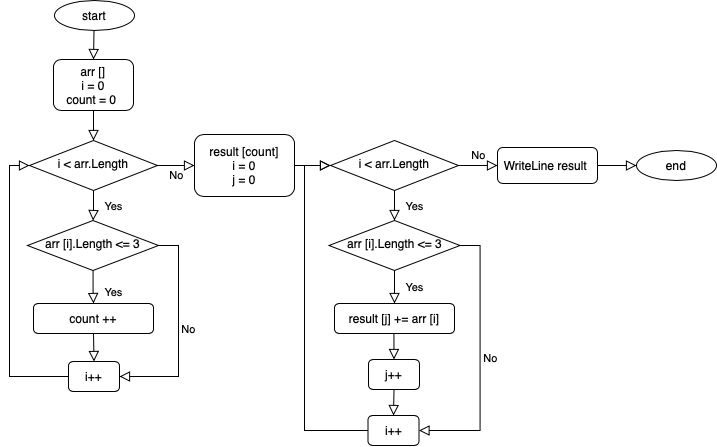

The diagram above was exported from draw.io. Its source (the exported page's mxGraphModel, read from the mxfile embedded in the PNG):
<mxGraphModel dx="960" dy="886" grid="1" gridSize="10" guides="1" tooltips="1" connect="1" arrows="1" fold="1" page="1" pageScale="1" pageWidth="827" pageHeight="1169" math="0" shadow="0">
  <root>
    <mxCell id="WIyWlLk6GJQsqaUBKTNV-0" />
    <mxCell id="WIyWlLk6GJQsqaUBKTNV-1" parent="WIyWlLk6GJQsqaUBKTNV-0" />
    <mxCell id="WIyWlLk6GJQsqaUBKTNV-2" value="" style="rounded=0;html=1;jettySize=auto;orthogonalLoop=1;fontSize=11;endArrow=block;endFill=0;endSize=8;strokeWidth=1;shadow=0;labelBackgroundColor=none;edgeStyle=orthogonalEdgeStyle;" parent="WIyWlLk6GJQsqaUBKTNV-1" source="WIyWlLk6GJQsqaUBKTNV-3" target="WIyWlLk6GJQsqaUBKTNV-6" edge="1">
      <mxGeometry relative="1" as="geometry" />
    </mxCell>
    <mxCell id="WIyWlLk6GJQsqaUBKTNV-3" value="arr []&lt;br&gt;i = 0&lt;br&gt;count = 0&amp;nbsp;" style="rounded=1;whiteSpace=wrap;html=1;fontSize=12;glass=0;strokeWidth=1;shadow=0;" parent="WIyWlLk6GJQsqaUBKTNV-1" vertex="1">
      <mxGeometry x="179" y="129" width="80" height="51" as="geometry" />
    </mxCell>
    <mxCell id="WIyWlLk6GJQsqaUBKTNV-4" value="Yes" style="rounded=0;html=1;jettySize=auto;orthogonalLoop=1;fontSize=11;endArrow=block;endFill=0;endSize=8;strokeWidth=1;shadow=0;labelBackgroundColor=none;edgeStyle=orthogonalEdgeStyle;" parent="WIyWlLk6GJQsqaUBKTNV-1" source="WIyWlLk6GJQsqaUBKTNV-6" target="WIyWlLk6GJQsqaUBKTNV-10" edge="1">
      <mxGeometry y="20" relative="1" as="geometry">
        <mxPoint as="offset" />
      </mxGeometry>
    </mxCell>
    <mxCell id="WIyWlLk6GJQsqaUBKTNV-5" value="No" style="edgeStyle=orthogonalEdgeStyle;rounded=0;html=1;jettySize=auto;orthogonalLoop=1;fontSize=11;endArrow=block;endFill=0;endSize=8;strokeWidth=1;shadow=0;labelBackgroundColor=none;" parent="WIyWlLk6GJQsqaUBKTNV-1" source="WIyWlLk6GJQsqaUBKTNV-6" target="WIyWlLk6GJQsqaUBKTNV-7" edge="1">
      <mxGeometry y="10" relative="1" as="geometry">
        <mxPoint as="offset" />
      </mxGeometry>
    </mxCell>
    <mxCell id="WIyWlLk6GJQsqaUBKTNV-6" value="i &amp;lt; arr.Length" style="rhombus;whiteSpace=wrap;html=1;shadow=0;fontFamily=Helvetica;fontSize=12;align=center;strokeWidth=1;spacing=6;spacingTop=-4;" parent="WIyWlLk6GJQsqaUBKTNV-1" vertex="1">
      <mxGeometry x="155" y="210" width="128" height="50" as="geometry" />
    </mxCell>
    <mxCell id="WIyWlLk6GJQsqaUBKTNV-7" value="result [count]&lt;br&gt;i = 0&lt;br&gt;j = 0" style="rounded=1;whiteSpace=wrap;html=1;fontSize=12;glass=0;strokeWidth=1;shadow=0;" parent="WIyWlLk6GJQsqaUBKTNV-1" vertex="1">
      <mxGeometry x="320" y="204" width="100" height="62" as="geometry" />
    </mxCell>
    <mxCell id="WIyWlLk6GJQsqaUBKTNV-8" value="Yes" style="rounded=0;html=1;jettySize=auto;orthogonalLoop=1;fontSize=11;endArrow=block;endFill=0;endSize=8;strokeWidth=1;shadow=0;labelBackgroundColor=none;edgeStyle=orthogonalEdgeStyle;" parent="WIyWlLk6GJQsqaUBKTNV-1" source="WIyWlLk6GJQsqaUBKTNV-10" target="WIyWlLk6GJQsqaUBKTNV-11" edge="1">
      <mxGeometry x="0.3333" y="20" relative="1" as="geometry">
        <mxPoint as="offset" />
      </mxGeometry>
    </mxCell>
    <mxCell id="WIyWlLk6GJQsqaUBKTNV-9" value="No" style="edgeStyle=orthogonalEdgeStyle;rounded=0;html=1;jettySize=auto;orthogonalLoop=1;fontSize=11;endArrow=block;endFill=0;endSize=8;strokeWidth=1;shadow=0;labelBackgroundColor=none;exitX=1;exitY=0.5;exitDx=0;exitDy=0;entryX=1;entryY=0.5;entryDx=0;entryDy=0;" parent="WIyWlLk6GJQsqaUBKTNV-1" source="WIyWlLk6GJQsqaUBKTNV-10" target="XaxVE5XzXOpMGRJONOBo-5" edge="1">
      <mxGeometry y="10" relative="1" as="geometry">
        <mxPoint as="offset" />
        <mxPoint x="320" y="315" as="targetPoint" />
      </mxGeometry>
    </mxCell>
    <mxCell id="WIyWlLk6GJQsqaUBKTNV-10" value="arr [i].Length &amp;lt;= 3" style="rhombus;whiteSpace=wrap;html=1;shadow=0;fontFamily=Helvetica;fontSize=12;align=center;strokeWidth=1;spacing=6;spacingTop=-4;" parent="WIyWlLk6GJQsqaUBKTNV-1" vertex="1">
      <mxGeometry x="153" y="290" width="131" height="50" as="geometry" />
    </mxCell>
    <mxCell id="WIyWlLk6GJQsqaUBKTNV-11" value="count ++" style="rounded=1;whiteSpace=wrap;html=1;fontSize=12;glass=0;strokeWidth=1;shadow=0;" parent="WIyWlLk6GJQsqaUBKTNV-1" vertex="1">
      <mxGeometry x="159" y="373" width="120" height="30" as="geometry" />
    </mxCell>
    <mxCell id="XaxVE5XzXOpMGRJONOBo-0" value="start" style="ellipse;whiteSpace=wrap;html=1;" parent="WIyWlLk6GJQsqaUBKTNV-1" vertex="1">
      <mxGeometry x="180" y="70" width="80" height="30" as="geometry" />
    </mxCell>
    <mxCell id="XaxVE5XzXOpMGRJONOBo-1" value="" style="rounded=0;html=1;jettySize=auto;orthogonalLoop=1;fontSize=11;endArrow=block;endFill=0;endSize=8;strokeWidth=1;shadow=0;labelBackgroundColor=none;edgeStyle=orthogonalEdgeStyle;entryX=0.5;entryY=0;entryDx=0;entryDy=0;" parent="WIyWlLk6GJQsqaUBKTNV-1" target="WIyWlLk6GJQsqaUBKTNV-3" edge="1">
      <mxGeometry relative="1" as="geometry">
        <mxPoint x="219.5" y="100" as="sourcePoint" />
        <mxPoint x="220" y="130" as="targetPoint" />
      </mxGeometry>
    </mxCell>
    <mxCell id="XaxVE5XzXOpMGRJONOBo-4" value="" style="edgeStyle=orthogonalEdgeStyle;rounded=0;html=1;jettySize=auto;orthogonalLoop=1;fontSize=11;endArrow=block;endFill=0;endSize=8;strokeWidth=1;shadow=0;labelBackgroundColor=none;entryX=0;entryY=0.5;entryDx=0;entryDy=0;exitX=1;exitY=0.5;exitDx=0;exitDy=0;" parent="WIyWlLk6GJQsqaUBKTNV-1" source="WIyWlLk6GJQsqaUBKTNV-7" target="Og71nYvnKFpOzDeBmfYL-0" edge="1">
      <mxGeometry y="10" relative="1" as="geometry">
        <mxPoint as="offset" />
        <mxPoint x="400" y="235" as="sourcePoint" />
        <mxPoint x="456" y="235" as="targetPoint" />
      </mxGeometry>
    </mxCell>
    <mxCell id="XaxVE5XzXOpMGRJONOBo-5" value="i++" style="rounded=1;whiteSpace=wrap;html=1;fontSize=12;glass=0;strokeWidth=1;shadow=0;" parent="WIyWlLk6GJQsqaUBKTNV-1" vertex="1">
      <mxGeometry x="194" y="431" width="51" height="30" as="geometry" />
    </mxCell>
    <mxCell id="XaxVE5XzXOpMGRJONOBo-6" value="" style="rounded=0;html=1;jettySize=auto;orthogonalLoop=1;fontSize=11;endArrow=block;endFill=0;endSize=8;strokeWidth=1;shadow=0;labelBackgroundColor=none;edgeStyle=orthogonalEdgeStyle;entryX=0.5;entryY=0;entryDx=0;entryDy=0;exitX=0.5;exitY=1;exitDx=0;exitDy=0;" parent="WIyWlLk6GJQsqaUBKTNV-1" source="WIyWlLk6GJQsqaUBKTNV-11" target="XaxVE5XzXOpMGRJONOBo-5" edge="1">
      <mxGeometry x="0.3333" y="20" relative="1" as="geometry">
        <mxPoint as="offset" />
        <mxPoint x="218.01428571428573" y="403.0045474372955" as="sourcePoint" />
        <mxPoint x="218.98571428571427" y="436.01" as="targetPoint" />
      </mxGeometry>
    </mxCell>
    <mxCell id="XaxVE5XzXOpMGRJONOBo-9" value="" style="edgeStyle=orthogonalEdgeStyle;rounded=0;html=1;jettySize=auto;orthogonalLoop=1;fontSize=11;endArrow=block;endFill=0;endSize=8;strokeWidth=1;shadow=0;labelBackgroundColor=none;entryX=0;entryY=0.5;entryDx=0;entryDy=0;exitX=0;exitY=0.5;exitDx=0;exitDy=0;" parent="WIyWlLk6GJQsqaUBKTNV-1" source="XaxVE5XzXOpMGRJONOBo-5" target="WIyWlLk6GJQsqaUBKTNV-6" edge="1">
      <mxGeometry y="10" relative="1" as="geometry">
        <mxPoint as="offset" />
        <mxPoint x="119" y="290" as="sourcePoint" />
        <mxPoint x="80" y="421" as="targetPoint" />
      </mxGeometry>
    </mxCell>
    <mxCell id="Og71nYvnKFpOzDeBmfYL-0" value="i &amp;lt; arr.Length" style="rhombus;whiteSpace=wrap;html=1;shadow=0;fontFamily=Helvetica;fontSize=12;align=center;strokeWidth=1;spacing=6;spacingTop=-4;" vertex="1" parent="WIyWlLk6GJQsqaUBKTNV-1">
      <mxGeometry x="456" y="210" width="128" height="50" as="geometry" />
    </mxCell>
    <mxCell id="Og71nYvnKFpOzDeBmfYL-3" value="arr [i].Length &amp;lt;= 3" style="rhombus;whiteSpace=wrap;html=1;shadow=0;fontFamily=Helvetica;fontSize=12;align=center;strokeWidth=1;spacing=6;spacingTop=-4;" vertex="1" parent="WIyWlLk6GJQsqaUBKTNV-1">
      <mxGeometry x="454.5" y="290" width="131" height="50" as="geometry" />
    </mxCell>
    <mxCell id="Og71nYvnKFpOzDeBmfYL-4" value="result [j] += arr [i]" style="rounded=1;whiteSpace=wrap;html=1;fontSize=12;glass=0;strokeWidth=1;shadow=0;" vertex="1" parent="WIyWlLk6GJQsqaUBKTNV-1">
      <mxGeometry x="460" y="373" width="120" height="30" as="geometry" />
    </mxCell>
    <mxCell id="Og71nYvnKFpOzDeBmfYL-5" value="i++" style="rounded=1;whiteSpace=wrap;html=1;fontSize=12;glass=0;strokeWidth=1;shadow=0;" vertex="1" parent="WIyWlLk6GJQsqaUBKTNV-1">
      <mxGeometry x="493.5" y="485" width="51" height="30" as="geometry" />
    </mxCell>
    <mxCell id="Og71nYvnKFpOzDeBmfYL-6" value="Yes" style="rounded=0;html=1;jettySize=auto;orthogonalLoop=1;fontSize=11;endArrow=block;endFill=0;endSize=8;strokeWidth=1;shadow=0;labelBackgroundColor=none;edgeStyle=orthogonalEdgeStyle;exitX=0.5;exitY=1;exitDx=0;exitDy=0;entryX=0.5;entryY=0;entryDx=0;entryDy=0;" edge="1" parent="WIyWlLk6GJQsqaUBKTNV-1" source="Og71nYvnKFpOzDeBmfYL-0" target="Og71nYvnKFpOzDeBmfYL-3">
      <mxGeometry y="20" relative="1" as="geometry">
        <mxPoint as="offset" />
        <mxPoint x="520" y="260" as="sourcePoint" />
        <mxPoint x="519.5800000000002" y="290" as="targetPoint" />
      </mxGeometry>
    </mxCell>
    <mxCell id="Og71nYvnKFpOzDeBmfYL-7" value="Yes" style="rounded=0;html=1;jettySize=auto;orthogonalLoop=1;fontSize=11;endArrow=block;endFill=0;endSize=8;strokeWidth=1;shadow=0;labelBackgroundColor=none;edgeStyle=orthogonalEdgeStyle;exitX=0.5;exitY=1;exitDx=0;exitDy=0;entryX=0.5;entryY=0;entryDx=0;entryDy=0;" edge="1" parent="WIyWlLk6GJQsqaUBKTNV-1" source="Og71nYvnKFpOzDeBmfYL-3" target="Og71nYvnKFpOzDeBmfYL-4">
      <mxGeometry y="20" relative="1" as="geometry">
        <mxPoint as="offset" />
        <mxPoint x="510" y="343" as="sourcePoint" />
        <mxPoint x="510" y="373" as="targetPoint" />
      </mxGeometry>
    </mxCell>
    <mxCell id="Og71nYvnKFpOzDeBmfYL-8" value="" style="rounded=0;html=1;jettySize=auto;orthogonalLoop=1;fontSize=11;endArrow=block;endFill=0;endSize=8;strokeWidth=1;shadow=0;labelBackgroundColor=none;edgeStyle=orthogonalEdgeStyle;exitX=0.5;exitY=1;exitDx=0;exitDy=0;entryX=0.5;entryY=0;entryDx=0;entryDy=0;" edge="1" parent="WIyWlLk6GJQsqaUBKTNV-1" target="Og71nYvnKFpOzDeBmfYL-14">
      <mxGeometry y="20" relative="1" as="geometry">
        <mxPoint as="offset" />
        <mxPoint x="517" y="403" as="sourcePoint" />
        <mxPoint x="521.5" y="429" as="targetPoint" />
      </mxGeometry>
    </mxCell>
    <mxCell id="Og71nYvnKFpOzDeBmfYL-10" value="No" style="edgeStyle=orthogonalEdgeStyle;rounded=0;html=1;jettySize=auto;orthogonalLoop=1;fontSize=11;endArrow=block;endFill=0;endSize=8;strokeWidth=1;shadow=0;labelBackgroundColor=none;exitX=1;exitY=0.5;exitDx=0;exitDy=0;entryX=1;entryY=0.5;entryDx=0;entryDy=0;" edge="1" parent="WIyWlLk6GJQsqaUBKTNV-1" source="Og71nYvnKFpOzDeBmfYL-3" target="Og71nYvnKFpOzDeBmfYL-5">
      <mxGeometry y="10" relative="1" as="geometry">
        <mxPoint as="offset" />
        <mxPoint x="610" y="453.5" as="targetPoint" />
        <mxPoint x="649" y="322.5" as="sourcePoint" />
      </mxGeometry>
    </mxCell>
    <mxCell id="Og71nYvnKFpOzDeBmfYL-11" value="" style="edgeStyle=orthogonalEdgeStyle;rounded=0;html=1;jettySize=auto;orthogonalLoop=1;fontSize=11;endArrow=block;endFill=0;endSize=8;strokeWidth=1;shadow=0;labelBackgroundColor=none;entryX=0;entryY=0.5;entryDx=0;entryDy=0;exitX=0;exitY=0.5;exitDx=0;exitDy=0;" edge="1" parent="WIyWlLk6GJQsqaUBKTNV-1" source="Og71nYvnKFpOzDeBmfYL-5" target="Og71nYvnKFpOzDeBmfYL-0">
      <mxGeometry y="10" relative="1" as="geometry">
        <mxPoint as="offset" />
        <mxPoint x="449" y="493.5" as="sourcePoint" />
        <mxPoint x="410" y="282.5" as="targetPoint" />
        <Array as="points">
          <mxPoint x="430" y="500" />
          <mxPoint x="430" y="235" />
        </Array>
      </mxGeometry>
    </mxCell>
    <mxCell id="Og71nYvnKFpOzDeBmfYL-14" value="j++" style="rounded=1;whiteSpace=wrap;html=1;fontSize=12;glass=0;strokeWidth=1;shadow=0;" vertex="1" parent="WIyWlLk6GJQsqaUBKTNV-1">
      <mxGeometry x="494" y="429" width="51" height="30" as="geometry" />
    </mxCell>
    <mxCell id="Og71nYvnKFpOzDeBmfYL-17" value="" style="rounded=0;html=1;jettySize=auto;orthogonalLoop=1;fontSize=11;endArrow=block;endFill=0;endSize=8;strokeWidth=1;shadow=0;labelBackgroundColor=none;edgeStyle=orthogonalEdgeStyle;entryX=0.5;entryY=0;entryDx=0;entryDy=0;exitX=0.5;exitY=1;exitDx=0;exitDy=0;" edge="1" parent="WIyWlLk6GJQsqaUBKTNV-1" source="Og71nYvnKFpOzDeBmfYL-14" target="Og71nYvnKFpOzDeBmfYL-5">
      <mxGeometry y="20" relative="1" as="geometry">
        <mxPoint as="offset" />
        <mxPoint x="519.5" y="459" as="sourcePoint" />
        <mxPoint x="520" y="485" as="targetPoint" />
      </mxGeometry>
    </mxCell>
    <mxCell id="Og71nYvnKFpOzDeBmfYL-18" value="No" style="edgeStyle=orthogonalEdgeStyle;rounded=0;html=1;jettySize=auto;orthogonalLoop=1;fontSize=11;endArrow=block;endFill=0;endSize=8;strokeWidth=1;shadow=0;labelBackgroundColor=none;exitX=1;exitY=0.5;exitDx=0;exitDy=0;entryX=0;entryY=0.5;entryDx=0;entryDy=0;" edge="1" parent="WIyWlLk6GJQsqaUBKTNV-1" source="Og71nYvnKFpOzDeBmfYL-0" target="Og71nYvnKFpOzDeBmfYL-19">
      <mxGeometry y="10" relative="1" as="geometry">
        <mxPoint as="offset" />
        <mxPoint x="585.5017241379312" y="234.5844827586207" as="sourcePoint" />
        <mxPoint x="622.5899999999999" y="234.5844827586207" as="targetPoint" />
      </mxGeometry>
    </mxCell>
    <mxCell id="Og71nYvnKFpOzDeBmfYL-19" value="WriteLine result&amp;nbsp;" style="rounded=1;whiteSpace=wrap;html=1;fontSize=12;glass=0;strokeWidth=1;shadow=0;" vertex="1" parent="WIyWlLk6GJQsqaUBKTNV-1">
      <mxGeometry x="623" y="217" width="100" height="36" as="geometry" />
    </mxCell>
    <mxCell id="Og71nYvnKFpOzDeBmfYL-20" value="end" style="ellipse;whiteSpace=wrap;html=1;" vertex="1" parent="WIyWlLk6GJQsqaUBKTNV-1">
      <mxGeometry x="762" y="220" width="80" height="30" as="geometry" />
    </mxCell>
    <mxCell id="Og71nYvnKFpOzDeBmfYL-21" value="" style="edgeStyle=orthogonalEdgeStyle;rounded=0;html=1;jettySize=auto;orthogonalLoop=1;fontSize=11;endArrow=block;endFill=0;endSize=8;strokeWidth=1;shadow=0;labelBackgroundColor=none;exitX=1;exitY=0.5;exitDx=0;exitDy=0;entryX=0;entryY=0.5;entryDx=0;entryDy=0;" edge="1" parent="WIyWlLk6GJQsqaUBKTNV-1" source="Og71nYvnKFpOzDeBmfYL-19" target="Og71nYvnKFpOzDeBmfYL-20">
      <mxGeometry y="10" relative="1" as="geometry">
        <mxPoint as="offset" />
        <mxPoint x="723" y="234.71" as="sourcePoint" />
        <mxPoint x="762" y="234.71" as="targetPoint" />
      </mxGeometry>
    </mxCell>
  </root>
</mxGraphModel>